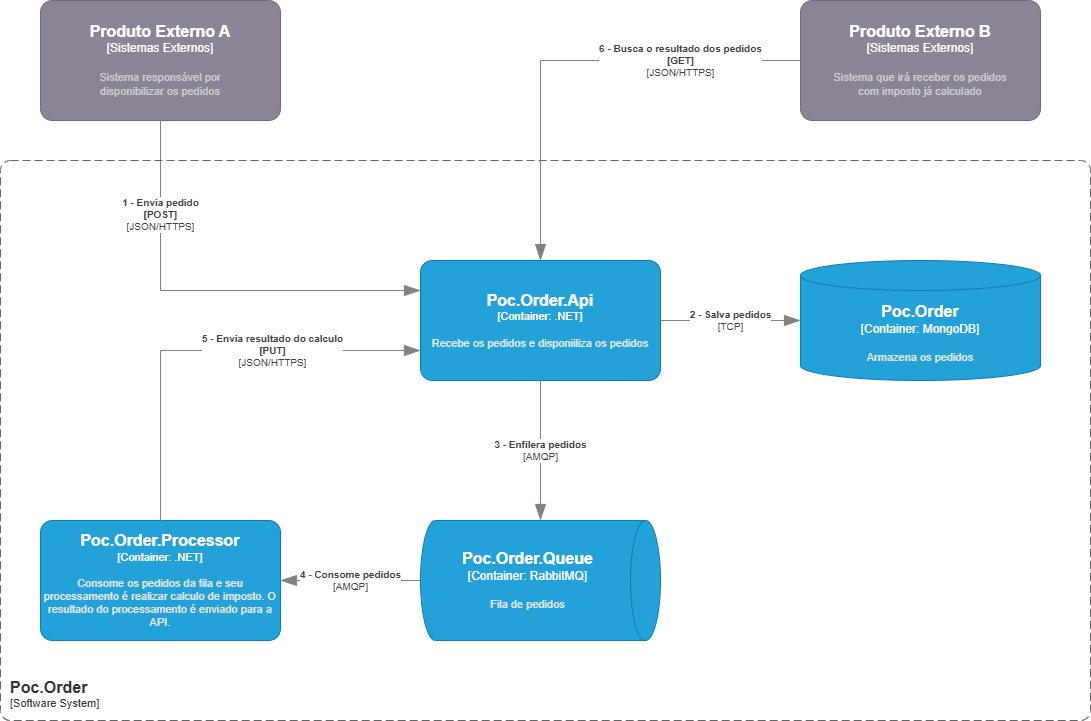

The diagram above was exported from draw.io. Its source (the exported page's mxGraphModel, read from the mxfile embedded in the PNG):
<mxGraphModel dx="2068" dy="841" grid="1" gridSize="10" guides="1" tooltips="1" connect="1" arrows="1" fold="1" page="1" pageScale="1" pageWidth="827" pageHeight="1169" math="0" shadow="0">
  <root>
    <mxCell id="0" />
    <mxCell id="1" parent="0" />
    <object placeholders="1" c4Name="Produto Externo A" c4Type="Sistemas Externos" c4Description="Sistema responsável por&#10;disponibilizar os pedidos" label="&lt;font style=&quot;font-size: 16px&quot;&gt;&lt;b&gt;%c4Name%&lt;/b&gt;&lt;/font&gt;&lt;div&gt;[%c4Type%]&lt;/div&gt;&lt;br&gt;&lt;div&gt;&lt;font style=&quot;font-size: 11px&quot;&gt;&lt;font color=&quot;#cccccc&quot;&gt;%c4Description%&lt;/font&gt;&lt;/div&gt;" id="2">
      <mxCell style="rounded=1;whiteSpace=wrap;html=1;labelBackgroundColor=none;fillColor=#8C8496;fontColor=#ffffff;align=center;arcSize=10;strokeColor=#736782;metaEdit=1;resizable=0;points=[[0.25,0,0],[0.5,0,0],[0.75,0,0],[1,0.25,0],[1,0.5,0],[1,0.75,0],[0.75,1,0],[0.5,1,0],[0.25,1,0],[0,0.75,0],[0,0.5,0],[0,0.25,0]];" vertex="1" parent="1">
        <mxGeometry x="50" y="20" width="240" height="120" as="geometry" />
      </mxCell>
    </object>
    <object placeholders="1" c4Name="Produto Externo B" c4Type="Sistemas Externos" c4Description="Sistema que irá receber os pedidos&#10;com imposto já calculado" label="&lt;font style=&quot;font-size: 16px&quot;&gt;&lt;b&gt;%c4Name%&lt;/b&gt;&lt;/font&gt;&lt;div&gt;[%c4Type%]&lt;/div&gt;&lt;br&gt;&lt;div&gt;&lt;font style=&quot;font-size: 11px&quot;&gt;&lt;font color=&quot;#cccccc&quot;&gt;%c4Description%&lt;/font&gt;&lt;/div&gt;" id="3">
      <mxCell style="rounded=1;whiteSpace=wrap;html=1;labelBackgroundColor=none;fillColor=#8C8496;fontColor=#ffffff;align=center;arcSize=10;strokeColor=#736782;metaEdit=1;resizable=0;points=[[0.25,0,0],[0.5,0,0],[0.75,0,0],[1,0.25,0],[1,0.5,0],[1,0.75,0],[0.75,1,0],[0.5,1,0],[0.25,1,0],[0,0.75,0],[0,0.5,0],[0,0.25,0]];" vertex="1" parent="1">
        <mxGeometry x="810" y="20" width="240" height="120" as="geometry" />
      </mxCell>
    </object>
    <object placeholders="1" c4Name="Poc.Order.Api" c4Type="Container" c4Technology=".NET" c4Description="Recebe os pedidos e disponiiliza os pedidos" label="&lt;font style=&quot;font-size: 16px&quot;&gt;&lt;b&gt;%c4Name%&lt;/b&gt;&lt;/font&gt;&lt;div&gt;[%c4Type%: %c4Technology%]&lt;/div&gt;&lt;br&gt;&lt;div&gt;&lt;font style=&quot;font-size: 11px&quot;&gt;&lt;font color=&quot;#E6E6E6&quot;&gt;%c4Description%&lt;/font&gt;&lt;/div&gt;" id="4">
      <mxCell style="rounded=1;whiteSpace=wrap;html=1;fontSize=11;labelBackgroundColor=none;fillColor=#23A2D9;fontColor=#ffffff;align=center;arcSize=10;strokeColor=#0E7DAD;metaEdit=1;resizable=0;points=[[0.25,0,0],[0.5,0,0],[0.75,0,0],[1,0.25,0],[1,0.5,0],[1,0.75,0],[0.75,1,0],[0.5,1,0],[0.25,1,0],[0,0.75,0],[0,0.5,0],[0,0.25,0]];" vertex="1" parent="1">
        <mxGeometry x="430" y="280" width="240" height="120" as="geometry" />
      </mxCell>
    </object>
    <object placeholders="1" c4Name="Poc.Order" c4Type="Container" c4Technology="MongoDB" c4Description="Armazena os pedidos" label="&lt;font style=&quot;font-size: 16px&quot;&gt;&lt;b&gt;%c4Name%&lt;/b&gt;&lt;/font&gt;&lt;div&gt;[%c4Type%:&amp;nbsp;%c4Technology%]&lt;/div&gt;&lt;br&gt;&lt;div&gt;&lt;font style=&quot;font-size: 11px&quot;&gt;&lt;font color=&quot;#E6E6E6&quot;&gt;%c4Description%&lt;/font&gt;&lt;/div&gt;" id="5">
      <mxCell style="shape=cylinder3;size=15;whiteSpace=wrap;html=1;boundedLbl=1;rounded=0;labelBackgroundColor=none;fillColor=#23A2D9;fontSize=12;fontColor=#ffffff;align=center;strokeColor=#0E7DAD;metaEdit=1;points=[[0.5,0,0],[1,0.25,0],[1,0.5,0],[1,0.75,0],[0.5,1,0],[0,0.75,0],[0,0.5,0],[0,0.25,0]];resizable=0;" vertex="1" parent="1">
        <mxGeometry x="810" y="280" width="240" height="120" as="geometry" />
      </mxCell>
    </object>
    <object placeholders="1" c4Name="Poc.Order.Processor" c4Type="Container" c4Technology=".NET" c4Description="Consome os pedidos da fila e seu processamento é realizar calculo de imposto. O resultado do processamento é enviado para a API." label="&lt;font style=&quot;font-size: 16px&quot;&gt;&lt;b&gt;%c4Name%&lt;/b&gt;&lt;/font&gt;&lt;div&gt;[%c4Type%: %c4Technology%]&lt;/div&gt;&lt;br&gt;&lt;div&gt;&lt;font style=&quot;font-size: 11px&quot;&gt;&lt;font color=&quot;#E6E6E6&quot;&gt;%c4Description%&lt;/font&gt;&lt;/div&gt;" id="6">
      <mxCell style="rounded=1;whiteSpace=wrap;html=1;fontSize=11;labelBackgroundColor=none;fillColor=#23A2D9;fontColor=#ffffff;align=center;arcSize=10;strokeColor=#0E7DAD;metaEdit=1;resizable=0;points=[[0.25,0,0],[0.5,0,0],[0.75,0,0],[1,0.25,0],[1,0.5,0],[1,0.75,0],[0.75,1,0],[0.5,1,0],[0.25,1,0],[0,0.75,0],[0,0.5,0],[0,0.25,0]];" vertex="1" parent="1">
        <mxGeometry x="50" y="540" width="240" height="120" as="geometry" />
      </mxCell>
    </object>
    <object placeholders="1" c4Name="Poc.Order.Queue" c4Type="Container" c4Technology="RabbitMQ" c4Description="Fila de pedidos" label="&lt;font style=&quot;font-size: 16px&quot;&gt;&lt;b&gt;%c4Name%&lt;/b&gt;&lt;/font&gt;&lt;div&gt;[%c4Type%:&amp;nbsp;%c4Technology%]&lt;/div&gt;&lt;br&gt;&lt;div&gt;&lt;font style=&quot;font-size: 11px&quot;&gt;&lt;font color=&quot;#E6E6E6&quot;&gt;%c4Description%&lt;/font&gt;&lt;/div&gt;" id="7">
      <mxCell style="shape=cylinder3;size=15;direction=south;whiteSpace=wrap;html=1;boundedLbl=1;rounded=0;labelBackgroundColor=none;fillColor=#23A2D9;fontSize=12;fontColor=#ffffff;align=center;strokeColor=#0E7DAD;metaEdit=1;points=[[0.5,0,0],[1,0.25,0],[1,0.5,0],[1,0.75,0],[0.5,1,0],[0,0.75,0],[0,0.5,0],[0,0.25,0]];resizable=0;" vertex="1" parent="1">
        <mxGeometry x="430" y="540" width="240" height="120" as="geometry" />
      </mxCell>
    </object>
    <object placeholders="1" c4Type="Relationship" c4Technology="JSON/HTTPS" c4Description="1 - Envia pedido&#10;[POST]" label="&lt;div style=&quot;text-align: left&quot;&gt;&lt;div style=&quot;text-align: center&quot;&gt;&lt;b&gt;%c4Description%&lt;/b&gt;&lt;/div&gt;&lt;div style=&quot;text-align: center&quot;&gt;[%c4Technology%]&lt;/div&gt;&lt;/div&gt;" id="8">
      <mxCell style="endArrow=blockThin;html=1;fontSize=10;fontColor=#404040;strokeWidth=1;endFill=1;strokeColor=#828282;elbow=vertical;metaEdit=1;endSize=14;startSize=14;jumpStyle=arc;jumpSize=16;rounded=0;edgeStyle=orthogonalEdgeStyle;exitX=0.5;exitY=1;exitDx=0;exitDy=0;exitPerimeter=0;entryX=0;entryY=0.25;entryDx=0;entryDy=0;entryPerimeter=0;" edge="1" source="2" target="4" parent="1">
        <mxGeometry x="-0.561" width="240" relative="1" as="geometry">
          <mxPoint x="90" y="310" as="sourcePoint" />
          <mxPoint x="330" y="310" as="targetPoint" />
          <mxPoint as="offset" />
        </mxGeometry>
      </mxCell>
    </object>
    <object placeholders="1" c4Type="Relationship" c4Technology="JSON/HTTPS" c4Description="5 - Envia resultado do calculo&#10;[PUT]" label="&lt;div style=&quot;text-align: left&quot;&gt;&lt;div style=&quot;text-align: center&quot;&gt;&lt;b&gt;%c4Description%&lt;/b&gt;&lt;/div&gt;&lt;div style=&quot;text-align: center&quot;&gt;[%c4Technology%]&lt;/div&gt;&lt;/div&gt;" id="9">
      <mxCell style="endArrow=blockThin;html=1;fontSize=10;fontColor=#404040;strokeWidth=1;endFill=1;strokeColor=#828282;elbow=vertical;metaEdit=1;endSize=14;startSize=14;jumpStyle=arc;jumpSize=16;rounded=0;edgeStyle=orthogonalEdgeStyle;exitX=0.5;exitY=0;exitDx=0;exitDy=0;exitPerimeter=0;entryX=0;entryY=0.75;entryDx=0;entryDy=0;entryPerimeter=0;" edge="1" source="6" target="4" parent="1">
        <mxGeometry x="0.312" width="240" relative="1" as="geometry">
          <mxPoint x="170" y="430" as="sourcePoint" />
          <mxPoint x="410" y="430" as="targetPoint" />
          <mxPoint as="offset" />
        </mxGeometry>
      </mxCell>
    </object>
    <object placeholders="1" c4Type="Relationship" c4Technology="AMQP" c4Description="3 - Enfilera pedidos" label="&lt;div style=&quot;text-align: left&quot;&gt;&lt;div style=&quot;text-align: center&quot;&gt;&lt;b&gt;%c4Description%&lt;/b&gt;&lt;/div&gt;&lt;div style=&quot;text-align: center&quot;&gt;[%c4Technology%]&lt;/div&gt;&lt;/div&gt;" id="10">
      <mxCell style="endArrow=blockThin;html=1;fontSize=10;fontColor=#404040;strokeWidth=1;endFill=1;strokeColor=#828282;elbow=vertical;metaEdit=1;endSize=14;startSize=14;jumpStyle=arc;jumpSize=16;rounded=0;edgeStyle=orthogonalEdgeStyle;exitX=0.5;exitY=1;exitDx=0;exitDy=0;exitPerimeter=0;" edge="1" source="4" target="7" parent="1">
        <mxGeometry width="240" relative="1" as="geometry">
          <mxPoint x="500" y="470" as="sourcePoint" />
          <mxPoint x="740" y="470" as="targetPoint" />
        </mxGeometry>
      </mxCell>
    </object>
    <object placeholders="1" c4Type="Relationship" c4Technology="AMQP" c4Description="4 - Consome pedidos" label="&lt;div style=&quot;text-align: left&quot;&gt;&lt;div style=&quot;text-align: center&quot;&gt;&lt;b&gt;%c4Description%&lt;/b&gt;&lt;/div&gt;&lt;div style=&quot;text-align: center&quot;&gt;[%c4Technology%]&lt;/div&gt;&lt;/div&gt;" id="11">
      <mxCell style="endArrow=blockThin;html=1;fontSize=10;fontColor=#404040;strokeWidth=1;endFill=1;strokeColor=#828282;elbow=vertical;metaEdit=1;endSize=14;startSize=14;jumpStyle=arc;jumpSize=16;rounded=0;edgeStyle=orthogonalEdgeStyle;exitX=0.5;exitY=1;exitDx=0;exitDy=0;exitPerimeter=0;entryX=1;entryY=0.5;entryDx=0;entryDy=0;entryPerimeter=0;" edge="1" source="7" target="6" parent="1">
        <mxGeometry width="240" relative="1" as="geometry">
          <mxPoint x="240" y="780" as="sourcePoint" />
          <mxPoint x="480" y="780" as="targetPoint" />
        </mxGeometry>
      </mxCell>
    </object>
    <object placeholders="1" c4Type="Relationship" c4Technology="TCP" c4Description="2 - Salva pedidos" label="&lt;div style=&quot;text-align: left&quot;&gt;&lt;div style=&quot;text-align: center&quot;&gt;&lt;b&gt;%c4Description%&lt;/b&gt;&lt;/div&gt;&lt;div style=&quot;text-align: center&quot;&gt;[%c4Technology%]&lt;/div&gt;&lt;/div&gt;" id="12">
      <mxCell style="endArrow=blockThin;html=1;fontSize=10;fontColor=#404040;strokeWidth=1;endFill=1;strokeColor=#828282;elbow=vertical;metaEdit=1;endSize=14;startSize=14;jumpStyle=arc;jumpSize=16;rounded=0;edgeStyle=orthogonalEdgeStyle;exitX=1;exitY=0.5;exitDx=0;exitDy=0;exitPerimeter=0;entryX=0;entryY=0.5;entryDx=0;entryDy=0;entryPerimeter=0;" edge="1" source="4" target="5" parent="1">
        <mxGeometry width="240" relative="1" as="geometry">
          <mxPoint x="730" y="500" as="sourcePoint" />
          <mxPoint x="970" y="500" as="targetPoint" />
        </mxGeometry>
      </mxCell>
    </object>
    <object placeholders="1" c4Type="Relationship" c4Technology="JSON/HTTPS" c4Description="6 - Busca o resultado dos pedidos&#10;[GET]" label="&lt;div style=&quot;text-align: left&quot;&gt;&lt;div style=&quot;text-align: center&quot;&gt;&lt;b&gt;%c4Description%&lt;/b&gt;&lt;/div&gt;&lt;div style=&quot;text-align: center&quot;&gt;[%c4Technology%]&lt;/div&gt;&lt;/div&gt;" id="13">
      <mxCell style="endArrow=blockThin;html=1;fontSize=10;fontColor=#404040;strokeWidth=1;endFill=1;strokeColor=#828282;elbow=vertical;metaEdit=1;endSize=14;startSize=14;jumpStyle=arc;jumpSize=16;rounded=0;edgeStyle=orthogonalEdgeStyle;exitX=0;exitY=0.5;exitDx=0;exitDy=0;exitPerimeter=0;entryX=0.5;entryY=0;entryDx=0;entryDy=0;entryPerimeter=0;" edge="1" source="3" target="4" parent="1">
        <mxGeometry x="-0.4783" width="240" relative="1" as="geometry">
          <mxPoint x="450" y="160" as="sourcePoint" />
          <mxPoint x="690" y="160" as="targetPoint" />
          <mxPoint as="offset" />
        </mxGeometry>
      </mxCell>
    </object>
    <object placeholders="1" c4Name="Poc.Order" c4Type="SystemScopeBoundary" c4Application="Software System" label="&lt;font style=&quot;font-size: 16px&quot;&gt;&lt;b&gt;&lt;div style=&quot;text-align: left&quot;&gt;%c4Name%&lt;/div&gt;&lt;/b&gt;&lt;/font&gt;&lt;div style=&quot;text-align: left&quot;&gt;[%c4Application%]&lt;/div&gt;" id="14">
      <mxCell style="rounded=1;fontSize=11;whiteSpace=wrap;html=1;dashed=1;arcSize=20;fillColor=none;strokeColor=#666666;fontColor=#333333;labelBackgroundColor=none;align=left;verticalAlign=bottom;labelBorderColor=none;spacingTop=0;spacing=10;dashPattern=8 4;metaEdit=1;rotatable=0;perimeter=rectanglePerimeter;noLabel=0;labelPadding=0;allowArrows=0;connectable=0;expand=0;recursiveResize=0;editable=1;pointerEvents=0;absoluteArcSize=1;points=[[0.25,0,0],[0.5,0,0],[0.75,0,0],[1,0.25,0],[1,0.5,0],[1,0.75,0],[0.75,1,0],[0.5,1,0],[0.25,1,0],[0,0.75,0],[0,0.5,0],[0,0.25,0]];" vertex="1" parent="1">
        <mxGeometry x="10" y="180" width="1090" height="560" as="geometry" />
      </mxCell>
    </object>
  </root>
</mxGraphModel>